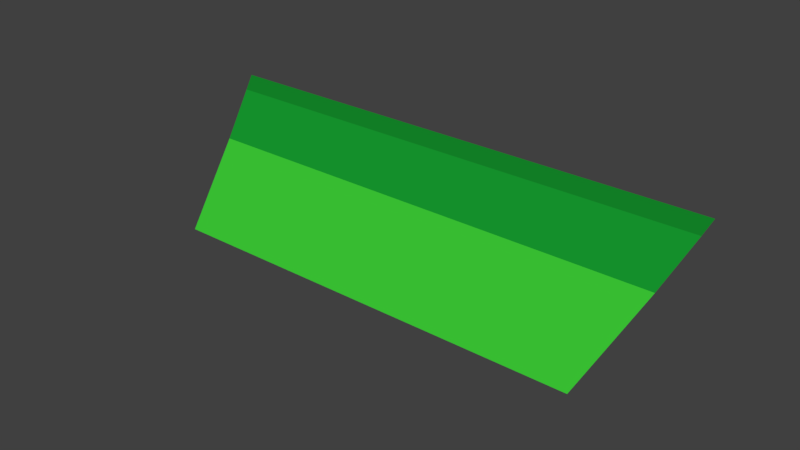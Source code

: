 # Source: Background.blend  (saved by Blender 2.79.0; exported with 4.5.12 LTS)
import bpy
from mathutils import Matrix  # noqa: F401  (used for matrix-valued properties, if any)

bpy.ops.wm.read_factory_settings(use_empty=True)
scene = bpy.context.scene
scene.name = 'Scene'

# ---- collections
col_collection_1 = bpy.data.collections.new('Collection 1'); scene.collection.children.link(col_collection_1)

# ---- materials (node trees are filled in below, after node groups)
mat_grass = bpy.data.materials.new('Grass')
mat_grass.alpha_threshold = 0.0
mat_grass.use_transparent_shadow = False
mat_grass.diffuse_color = (0.06042, 0.8, 0.04896, 1.0)
mat_grass.roughness = 0.5
mat_dirt = bpy.data.materials.new('Dirt')
mat_dirt.alpha_threshold = 0.0
mat_dirt.use_transparent_shadow = False
mat_dirt.diffuse_color = (0.009134, 0.3231, 0.02956, 1.0)
mat_dirt.roughness = 0.5
mat_rock = bpy.data.materials.new('Rock')
mat_rock.alpha_threshold = 0.0
mat_rock.use_transparent_shadow = False
mat_rock.diffuse_color = (0.01117, 0.4336, 0.03796, 1.0)
mat_rock.roughness = 0.5

# ---- material node trees

# ---- world
world_world = bpy.data.worlds.new('World'); scene.world = world_world
world_world.color = (0.05088, 0.05088, 0.05088)
world_world.use_sun_shadow = False
world_world.sun_shadow_jitter_overblur = 0.0
world_world.cycles.sampling_method = 'MANUAL'

# ---- meshes
me_cube_001 = bpy.data.meshes.new('Cube.001')
me_cube_001.from_pydata([(-0.5855, -1.0, -1.0), (-0.5502, -1.0, 1.0), (1.415, -1.0, -1.0), (1.45, -1.0, 1.0), (-0.7127, -1.0, -8.088), (1.287, -1.0, -8.088), (-1.0, -1.0, -23.09), (1.0, -1.0, -23.09)], [], [(2, 3, 1, 0), (2, 0, 4, 5), (5, 4, 6, 7)])
me_cube_001.polygons.foreach_set('material_index', [1, 2, 0])
me_cube_001.materials.append(mat_grass)
me_cube_001.materials.append(mat_dirt)
me_cube_001.materials.append(mat_rock)
me_cube_001.use_remesh_preserve_volume = False
me_cube_001.use_remesh_preserve_attributes = False
me_cube_001.use_mirror_vertex_groups = False
me_cube_001.update()

# ---- objects
ob_cube = bpy.data.objects.new('Cube', me_cube_001)

# ---- transforms, parenting, visibility, modifiers, constraints
ob_cube.location = (0.0, 0.0, 0.0)
ob_cube.scale = (11.4, 1.0, 0.4)
ob_cube.lineart.crease_threshold = 0.0

# ---- collection membership
col_collection_1.objects.link(ob_cube)

# ---- scene / render settings (as saved in the file)
scene.frame_start = 1; scene.frame_end = 250; scene.frame_set(1)
scene.render.engine = 'BLENDER_EEVEE_NEXT'
scene.render.resolution_percentage = 50
scene.render.dither_intensity = 0.0
scene.cycles.use_denoising = False
scene.cycles.samples = 128
scene.cycles.sampling_pattern = 'TABULATED_SOBOL'
scene.cycles.use_adaptive_sampling = False
scene.cycles.use_light_tree = False
scene.cycles.blur_glossy = 0.0
scene.cycles.sample_clamp_indirect = 0.0
scene.view_settings.view_transform = 'Standard'
bpy.context.view_layer.update()

# ---- added for rendering (the .blend has no active camera and no usable light): camera, sun
cam_auto = bpy.data.cameras.new('AutoCamera')
cam_auto.lens = 50.0
cam_auto.sensor_width = 36.0
cam_auto.clip_end = 1000.0
ob_auto_camera = bpy.data.objects.new('AutoCamera', cam_auto)
scene.collection.objects.link(ob_auto_camera)
ob_auto_camera.location = (29.8984, -33.8013, 17.4498)
ob_auto_camera.rotation_euler = (1.09748, -7.21219e-08, 0.694738)
scene.camera = ob_auto_camera
light_auto_sun = bpy.data.lights.new('AutoSun', 'SUN')
light_auto_sun.energy = 3.0
light_auto_sun.angle = 0.0523599
ob_auto_sun = bpy.data.objects.new('AutoSun', light_auto_sun)
scene.collection.objects.link(ob_auto_sun)
ob_auto_sun.rotation_euler = (0.872665, 0.174533, 0.523599)
bpy.context.view_layer.update()
